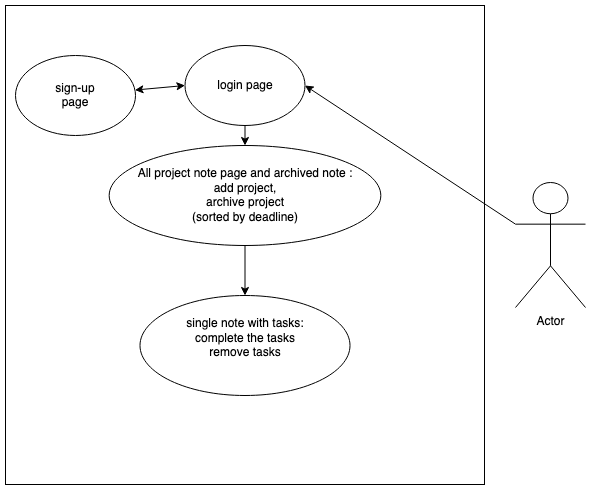

The diagram above was exported from draw.io. Its source (the exported page's mxGraphModel, read from the mxfile embedded in the PNG):
<mxGraphModel dx="1135" dy="750" grid="1" gridSize="10" guides="1" tooltips="1" connect="1" arrows="1" fold="1" page="1" pageScale="1" pageWidth="827" pageHeight="1169" math="0" shadow="0">
  <root>
    <mxCell id="0" />
    <mxCell id="1" parent="0" />
    <mxCell id="LkZpbb35rcd28xYFNZtT-1" value="" style="whiteSpace=wrap;html=1;aspect=fixed;" parent="1" vertex="1">
      <mxGeometry x="150" y="40" width="479" height="479" as="geometry" />
    </mxCell>
    <mxCell id="LkZpbb35rcd28xYFNZtT-2" value="Actor" style="shape=umlActor;verticalLabelPosition=bottom;verticalAlign=top;html=1;outlineConnect=0;" parent="1" vertex="1">
      <mxGeometry x="660" y="217" width="70" height="125" as="geometry" />
    </mxCell>
    <mxCell id="LkZpbb35rcd28xYFNZtT-4" value="login page" style="ellipse;whiteSpace=wrap;html=1;" parent="1" vertex="1">
      <mxGeometry x="329.5" y="80" width="120" height="80" as="geometry" />
    </mxCell>
    <mxCell id="LkZpbb35rcd28xYFNZtT-5" value="&lt;div&gt;sign-up&lt;/div&gt;&lt;div&gt;page&lt;br&gt;&lt;/div&gt;" style="ellipse;whiteSpace=wrap;html=1;" parent="1" vertex="1">
      <mxGeometry x="160" y="90" width="120" height="80" as="geometry" />
    </mxCell>
    <mxCell id="LkZpbb35rcd28xYFNZtT-6" value="" style="endArrow=classic;startArrow=classic;html=1;entryX=0;entryY=0.5;entryDx=0;entryDy=0;" parent="1" source="LkZpbb35rcd28xYFNZtT-5" target="LkZpbb35rcd28xYFNZtT-4" edge="1">
      <mxGeometry width="50" height="50" relative="1" as="geometry">
        <mxPoint x="300" y="160" as="sourcePoint" />
        <mxPoint x="330" y="110" as="targetPoint" />
      </mxGeometry>
    </mxCell>
    <mxCell id="LkZpbb35rcd28xYFNZtT-7" value="" style="endArrow=classic;html=1;entryX=1;entryY=0.5;entryDx=0;entryDy=0;exitX=0;exitY=0.3333333333333333;exitDx=0;exitDy=0;exitPerimeter=0;" parent="1" source="LkZpbb35rcd28xYFNZtT-2" target="LkZpbb35rcd28xYFNZtT-4" edge="1">
      <mxGeometry width="50" height="50" relative="1" as="geometry">
        <mxPoint x="360" y="310" as="sourcePoint" />
        <mxPoint x="410" y="260" as="targetPoint" />
      </mxGeometry>
    </mxCell>
    <mxCell id="LkZpbb35rcd28xYFNZtT-8" value="&lt;div&gt;All project note page and archived note :&lt;/div&gt;&lt;div&gt;add project,&lt;/div&gt;&lt;div&gt;archive project&lt;/div&gt;&lt;div&gt;(sorted by deadline)&lt;br&gt;&lt;/div&gt;" style="ellipse;whiteSpace=wrap;html=1;" parent="1" vertex="1">
      <mxGeometry x="253.68" y="180" width="271.63" height="100" as="geometry" />
    </mxCell>
    <mxCell id="LkZpbb35rcd28xYFNZtT-9" value="" style="endArrow=classic;html=1;exitX=0.5;exitY=1;exitDx=0;exitDy=0;entryX=0.5;entryY=0;entryDx=0;entryDy=0;" parent="1" source="LkZpbb35rcd28xYFNZtT-4" target="LkZpbb35rcd28xYFNZtT-8" edge="1">
      <mxGeometry width="50" height="50" relative="1" as="geometry">
        <mxPoint x="360" y="310" as="sourcePoint" />
        <mxPoint x="410" y="260" as="targetPoint" />
      </mxGeometry>
    </mxCell>
    <mxCell id="LkZpbb35rcd28xYFNZtT-11" value="&lt;div&gt;single note with tasks:&lt;/div&gt;&lt;div&gt;complete the tasks&lt;br&gt;remove tasks &lt;br&gt;&lt;/div&gt;&lt;div&gt;&lt;br&gt;&lt;/div&gt;" style="ellipse;whiteSpace=wrap;html=1;" parent="1" vertex="1">
      <mxGeometry x="284.5" y="330" width="210" height="100" as="geometry" />
    </mxCell>
    <mxCell id="LkZpbb35rcd28xYFNZtT-12" value="" style="endArrow=classic;html=1;entryX=0.5;entryY=0;entryDx=0;entryDy=0;exitX=0.5;exitY=1;exitDx=0;exitDy=0;" parent="1" source="LkZpbb35rcd28xYFNZtT-8" target="LkZpbb35rcd28xYFNZtT-11" edge="1">
      <mxGeometry width="50" height="50" relative="1" as="geometry">
        <mxPoint x="360" y="310" as="sourcePoint" />
        <mxPoint x="410" y="260" as="targetPoint" />
      </mxGeometry>
    </mxCell>
  </root>
</mxGraphModel>